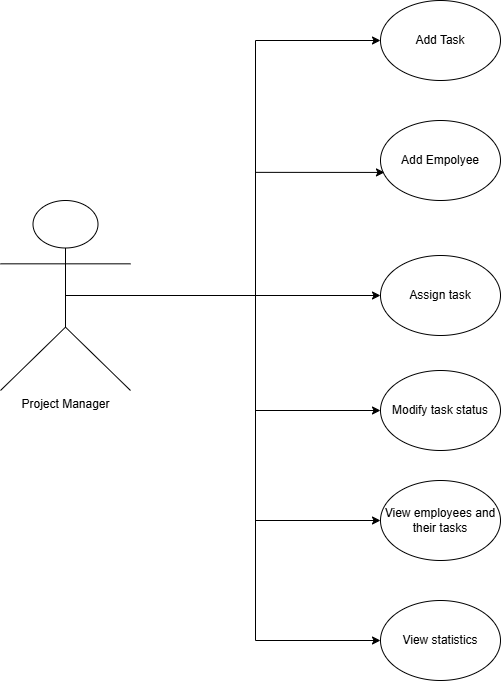

The diagram above was exported from draw.io. Its source (the exported page's mxGraphModel, read from the mxfile embedded in the PNG):
<mxGraphModel dx="1514" dy="809" grid="1" gridSize="10" guides="1" tooltips="1" connect="1" arrows="1" fold="1" page="1" pageScale="1" pageWidth="850" pageHeight="1100" math="0" shadow="0">
  <root>
    <mxCell id="0" />
    <mxCell id="1" parent="0" />
    <mxCell id="5_maoKSMc633ezN4sI5c-18" style="edgeStyle=orthogonalEdgeStyle;rounded=0;orthogonalLoop=1;jettySize=auto;html=1;exitX=0.5;exitY=0.5;exitDx=0;exitDy=0;exitPerimeter=0;entryX=0;entryY=0.5;entryDx=0;entryDy=0;" edge="1" parent="1" source="5_maoKSMc633ezN4sI5c-1" target="5_maoKSMc633ezN4sI5c-15">
      <mxGeometry relative="1" as="geometry">
        <mxPoint x="479.9999999999998" y="500" as="targetPoint" />
      </mxGeometry>
    </mxCell>
    <mxCell id="5_maoKSMc633ezN4sI5c-19" style="edgeStyle=orthogonalEdgeStyle;rounded=0;orthogonalLoop=1;jettySize=auto;html=1;exitX=0.5;exitY=0.5;exitDx=0;exitDy=0;exitPerimeter=0;entryX=0;entryY=0.5;entryDx=0;entryDy=0;" edge="1" parent="1" source="5_maoKSMc633ezN4sI5c-1" target="5_maoKSMc633ezN4sI5c-9">
      <mxGeometry relative="1" as="geometry" />
    </mxCell>
    <mxCell id="5_maoKSMc633ezN4sI5c-25" style="edgeStyle=orthogonalEdgeStyle;rounded=0;orthogonalLoop=1;jettySize=auto;html=1;exitX=0.5;exitY=0.5;exitDx=0;exitDy=0;exitPerimeter=0;entryX=0;entryY=0.5;entryDx=0;entryDy=0;" edge="1" parent="1" source="5_maoKSMc633ezN4sI5c-1" target="5_maoKSMc633ezN4sI5c-21">
      <mxGeometry relative="1" as="geometry" />
    </mxCell>
    <mxCell id="5_maoKSMc633ezN4sI5c-26" style="edgeStyle=orthogonalEdgeStyle;rounded=0;orthogonalLoop=1;jettySize=auto;html=1;exitX=0.5;exitY=0.5;exitDx=0;exitDy=0;exitPerimeter=0;entryX=0;entryY=0.5;entryDx=0;entryDy=0;" edge="1" parent="1" source="5_maoKSMc633ezN4sI5c-1" target="5_maoKSMc633ezN4sI5c-22">
      <mxGeometry relative="1" as="geometry" />
    </mxCell>
    <mxCell id="5_maoKSMc633ezN4sI5c-27" style="edgeStyle=orthogonalEdgeStyle;rounded=0;orthogonalLoop=1;jettySize=auto;html=1;exitX=0.5;exitY=0.5;exitDx=0;exitDy=0;exitPerimeter=0;" edge="1" parent="1" source="5_maoKSMc633ezN4sI5c-1" target="5_maoKSMc633ezN4sI5c-20">
      <mxGeometry relative="1" as="geometry" />
    </mxCell>
    <object label="Project Manager" id="5_maoKSMc633ezN4sI5c-1">
      <mxCell style="shape=umlActor;verticalLabelPosition=bottom;verticalAlign=top;html=1;outlineConnect=0;" vertex="1" parent="1">
        <mxGeometry x="150" y="300" width="130" height="190" as="geometry" />
      </mxCell>
    </object>
    <mxCell id="5_maoKSMc633ezN4sI5c-8" value="Add Empolyee" style="ellipse;whiteSpace=wrap;html=1;" vertex="1" parent="1">
      <mxGeometry x="530" y="220" width="120" height="80" as="geometry" />
    </mxCell>
    <mxCell id="5_maoKSMc633ezN4sI5c-9" value="Add Task" style="ellipse;whiteSpace=wrap;html=1;" vertex="1" parent="1">
      <mxGeometry x="530" y="100" width="120" height="80" as="geometry" />
    </mxCell>
    <mxCell id="5_maoKSMc633ezN4sI5c-11" style="edgeStyle=orthogonalEdgeStyle;rounded=0;orthogonalLoop=1;jettySize=auto;html=1;entryX=0.033;entryY=0.649;entryDx=0;entryDy=0;entryPerimeter=0;" edge="1" parent="1" source="5_maoKSMc633ezN4sI5c-1" target="5_maoKSMc633ezN4sI5c-8">
      <mxGeometry relative="1" as="geometry" />
    </mxCell>
    <mxCell id="5_maoKSMc633ezN4sI5c-15" value="Assign task" style="ellipse;whiteSpace=wrap;html=1;" vertex="1" parent="1">
      <mxGeometry x="530" y="355" width="120" height="80" as="geometry" />
    </mxCell>
    <mxCell id="5_maoKSMc633ezN4sI5c-20" value="Modify task status" style="ellipse;whiteSpace=wrap;html=1;" vertex="1" parent="1">
      <mxGeometry x="530" y="470" width="120" height="80" as="geometry" />
    </mxCell>
    <mxCell id="5_maoKSMc633ezN4sI5c-21" value="View employees and their tasks" style="ellipse;whiteSpace=wrap;html=1;" vertex="1" parent="1">
      <mxGeometry x="530" y="580" width="120" height="80" as="geometry" />
    </mxCell>
    <mxCell id="5_maoKSMc633ezN4sI5c-22" value="View statistics" style="ellipse;whiteSpace=wrap;html=1;" vertex="1" parent="1">
      <mxGeometry x="530" y="700" width="120" height="80" as="geometry" />
    </mxCell>
    <mxCell id="5_maoKSMc633ezN4sI5c-23" style="edgeStyle=orthogonalEdgeStyle;rounded=0;orthogonalLoop=1;jettySize=auto;html=1;exitX=0.5;exitY=1;exitDx=0;exitDy=0;" edge="1" parent="1" source="5_maoKSMc633ezN4sI5c-22" target="5_maoKSMc633ezN4sI5c-22">
      <mxGeometry relative="1" as="geometry" />
    </mxCell>
  </root>
</mxGraphModel>